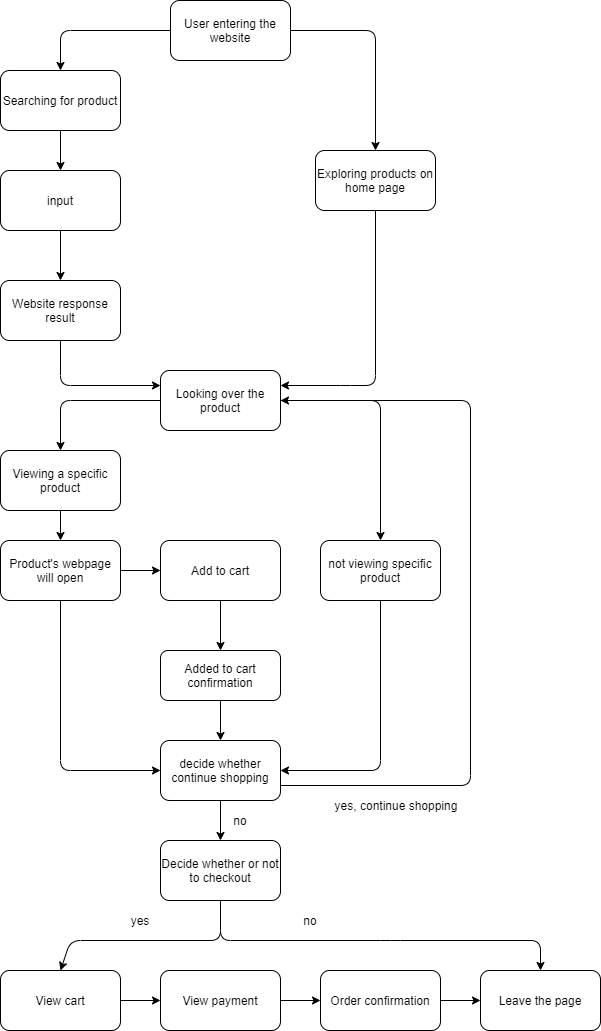

The diagram above was exported from draw.io. Its source (the exported page's mxGraphModel, read from the mxfile embedded in the PNG):
<mxGraphModel dx="647" dy="676" grid="1" gridSize="10" guides="1" tooltips="1" connect="1" arrows="1" fold="1" page="1" pageScale="1" pageWidth="850" pageHeight="1400" background="none" math="0" shadow="0">
  <root>
    <mxCell id="0" />
    <mxCell id="1" parent="0" />
    <mxCell id="2" value="User entering the website" style="rounded=1;whiteSpace=wrap;html=1;" vertex="1" parent="1">
      <mxGeometry x="220" y="50" width="120" height="60" as="geometry" />
    </mxCell>
    <mxCell id="3" value="Searching for product" style="rounded=1;whiteSpace=wrap;html=1;" vertex="1" parent="1">
      <mxGeometry x="50" y="120" width="120" height="60" as="geometry" />
    </mxCell>
    <mxCell id="4" value="Exploring products on home page" style="rounded=1;whiteSpace=wrap;html=1;" vertex="1" parent="1">
      <mxGeometry x="365" y="200" width="120" height="60" as="geometry" />
    </mxCell>
    <mxCell id="9" value="" style="endArrow=classic;html=1;exitX=0.5;exitY=1;exitDx=0;exitDy=0;" edge="1" parent="1" source="3" target="10">
      <mxGeometry width="50" height="50" relative="1" as="geometry">
        <mxPoint x="310" y="320" as="sourcePoint" />
        <mxPoint x="110" y="290" as="targetPoint" />
      </mxGeometry>
    </mxCell>
    <mxCell id="46" value="" style="edgeStyle=orthogonalEdgeStyle;rounded=0;orthogonalLoop=1;jettySize=auto;html=1;" edge="1" parent="1" source="10" target="12">
      <mxGeometry relative="1" as="geometry" />
    </mxCell>
    <mxCell id="10" value="input" style="rounded=1;whiteSpace=wrap;html=1;" vertex="1" parent="1">
      <mxGeometry x="50" y="220" width="120" height="60" as="geometry" />
    </mxCell>
    <mxCell id="12" value="Website response result" style="rounded=1;whiteSpace=wrap;html=1;" vertex="1" parent="1">
      <mxGeometry x="50" y="330" width="120" height="60" as="geometry" />
    </mxCell>
    <mxCell id="13" value="" style="endArrow=classic;html=1;entryX=0;entryY=0.25;entryDx=0;entryDy=0;exitX=0.5;exitY=1;exitDx=0;exitDy=0;" edge="1" parent="1" source="12" target="15">
      <mxGeometry width="50" height="50" relative="1" as="geometry">
        <mxPoint x="110" y="420" as="sourcePoint" />
        <mxPoint x="250" y="510" as="targetPoint" />
        <Array as="points">
          <mxPoint x="110" y="435" />
        </Array>
      </mxGeometry>
    </mxCell>
    <mxCell id="14" value="" style="endArrow=classic;html=1;exitX=0.5;exitY=1;exitDx=0;exitDy=0;entryX=1;entryY=0.25;entryDx=0;entryDy=0;" edge="1" parent="1" source="4" target="15">
      <mxGeometry width="50" height="50" relative="1" as="geometry">
        <mxPoint x="310" y="320" as="sourcePoint" />
        <mxPoint x="290" y="510" as="targetPoint" />
        <Array as="points">
          <mxPoint x="425" y="435" />
          <mxPoint x="400" y="435" />
        </Array>
      </mxGeometry>
    </mxCell>
    <mxCell id="15" value="Looking over the product" style="rounded=1;whiteSpace=wrap;html=1;" vertex="1" parent="1">
      <mxGeometry x="210" y="420" width="120" height="60" as="geometry" />
    </mxCell>
    <mxCell id="18" value="" style="endArrow=classic;html=1;entryX=0.5;entryY=0;entryDx=0;entryDy=0;exitX=0;exitY=0.5;exitDx=0;exitDy=0;" edge="1" parent="1" source="2" target="3">
      <mxGeometry width="50" height="50" relative="1" as="geometry">
        <mxPoint x="310" y="300" as="sourcePoint" />
        <mxPoint x="360" y="250" as="targetPoint" />
        <Array as="points">
          <mxPoint x="110" y="80" />
        </Array>
      </mxGeometry>
    </mxCell>
    <mxCell id="19" value="" style="endArrow=classic;html=1;exitX=1;exitY=0.5;exitDx=0;exitDy=0;entryX=0.5;entryY=0;entryDx=0;entryDy=0;" edge="1" parent="1" source="2" target="4">
      <mxGeometry width="50" height="50" relative="1" as="geometry">
        <mxPoint x="310" y="300" as="sourcePoint" />
        <mxPoint x="360" y="250" as="targetPoint" />
        <Array as="points">
          <mxPoint x="425" y="80" />
        </Array>
      </mxGeometry>
    </mxCell>
    <mxCell id="20" value="" style="endArrow=classic;html=1;exitX=0.5;exitY=1;exitDx=0;exitDy=0;" edge="1" parent="1" source="16" target="28">
      <mxGeometry width="50" height="50" relative="1" as="geometry">
        <mxPoint x="310" y="600" as="sourcePoint" />
        <mxPoint x="110" y="750" as="targetPoint" />
      </mxGeometry>
    </mxCell>
    <mxCell id="23" style="edgeStyle=orthogonalEdgeStyle;rounded=0;orthogonalLoop=1;jettySize=auto;html=1;exitX=0.5;exitY=1;exitDx=0;exitDy=0;entryX=0.5;entryY=0;entryDx=0;entryDy=0;" edge="1" parent="1" source="22" target="24">
      <mxGeometry relative="1" as="geometry">
        <mxPoint x="305" y="750" as="targetPoint" />
      </mxGeometry>
    </mxCell>
    <mxCell id="22" value="Add to cart" style="rounded=1;whiteSpace=wrap;html=1;" vertex="1" parent="1">
      <mxGeometry x="210" y="590" width="120" height="60" as="geometry" />
    </mxCell>
    <mxCell id="36" value="" style="edgeStyle=orthogonalEdgeStyle;rounded=0;orthogonalLoop=1;jettySize=auto;html=1;" edge="1" parent="1" source="24" target="31">
      <mxGeometry relative="1" as="geometry" />
    </mxCell>
    <mxCell id="24" value="Added to cart confirmation" style="rounded=1;whiteSpace=wrap;html=1;" vertex="1" parent="1">
      <mxGeometry x="210" y="700" width="120" height="50" as="geometry" />
    </mxCell>
    <mxCell id="29" value="" style="edgeStyle=orthogonalEdgeStyle;rounded=0;orthogonalLoop=1;jettySize=auto;html=1;" edge="1" parent="1" source="28" target="22">
      <mxGeometry relative="1" as="geometry" />
    </mxCell>
    <mxCell id="28" value="Product's webpage will open" style="rounded=1;whiteSpace=wrap;html=1;" vertex="1" parent="1">
      <mxGeometry x="50" y="590" width="120" height="60" as="geometry" />
    </mxCell>
    <mxCell id="42" style="edgeStyle=orthogonalEdgeStyle;rounded=0;orthogonalLoop=1;jettySize=auto;html=1;exitX=0.5;exitY=1;exitDx=0;exitDy=0;" edge="1" parent="1" source="31" target="43">
      <mxGeometry relative="1" as="geometry">
        <mxPoint x="270" y="890" as="targetPoint" />
      </mxGeometry>
    </mxCell>
    <mxCell id="31" value="decide whether continue shopping" style="rounded=1;whiteSpace=wrap;html=1;" vertex="1" parent="1">
      <mxGeometry x="210" y="790" width="120" height="60" as="geometry" />
    </mxCell>
    <mxCell id="16" value="Viewing a specific product" style="rounded=1;whiteSpace=wrap;html=1;" vertex="1" parent="1">
      <mxGeometry x="50" y="500" width="120" height="60" as="geometry" />
    </mxCell>
    <mxCell id="34" value="" style="endArrow=classic;html=1;entryX=0;entryY=0.5;entryDx=0;entryDy=0;exitX=0.5;exitY=1;exitDx=0;exitDy=0;" edge="1" parent="1" source="28" target="31">
      <mxGeometry width="50" height="50" relative="1" as="geometry">
        <mxPoint x="310" y="720" as="sourcePoint" />
        <mxPoint x="360" y="670" as="targetPoint" />
        <Array as="points">
          <mxPoint x="110" y="820" />
        </Array>
      </mxGeometry>
    </mxCell>
    <mxCell id="35" value="" style="endArrow=classic;html=1;exitX=0;exitY=0.5;exitDx=0;exitDy=0;entryX=0.5;entryY=0;entryDx=0;entryDy=0;" edge="1" parent="1" source="15" target="16">
      <mxGeometry width="50" height="50" relative="1" as="geometry">
        <mxPoint x="310" y="620" as="sourcePoint" />
        <mxPoint x="360" y="570" as="targetPoint" />
        <Array as="points">
          <mxPoint x="110" y="450" />
        </Array>
      </mxGeometry>
    </mxCell>
    <mxCell id="37" value="" style="endArrow=classic;html=1;exitX=1;exitY=0.5;exitDx=0;exitDy=0;" edge="1" parent="1" source="15" target="38">
      <mxGeometry width="50" height="50" relative="1" as="geometry">
        <mxPoint x="310" y="720" as="sourcePoint" />
        <mxPoint x="430" y="660" as="targetPoint" />
        <Array as="points">
          <mxPoint x="430" y="450" />
        </Array>
      </mxGeometry>
    </mxCell>
    <mxCell id="38" value="not viewing specific product" style="rounded=1;whiteSpace=wrap;html=1;" vertex="1" parent="1">
      <mxGeometry x="370" y="590" width="120" height="60" as="geometry" />
    </mxCell>
    <mxCell id="39" value="" style="endArrow=classic;html=1;exitX=0.5;exitY=1;exitDx=0;exitDy=0;entryX=1;entryY=0.5;entryDx=0;entryDy=0;" edge="1" parent="1" source="38" target="31">
      <mxGeometry width="50" height="50" relative="1" as="geometry">
        <mxPoint x="310" y="710" as="sourcePoint" />
        <mxPoint x="360" y="660" as="targetPoint" />
        <Array as="points">
          <mxPoint x="430" y="820" />
        </Array>
      </mxGeometry>
    </mxCell>
    <mxCell id="40" value="" style="endArrow=classic;html=1;exitX=1;exitY=0.75;exitDx=0;exitDy=0;entryX=1;entryY=0.5;entryDx=0;entryDy=0;" edge="1" parent="1" source="31" target="15">
      <mxGeometry width="50" height="50" relative="1" as="geometry">
        <mxPoint x="310" y="710" as="sourcePoint" />
        <mxPoint x="520" y="835" as="targetPoint" />
        <Array as="points">
          <mxPoint x="520" y="835" />
          <mxPoint x="520" y="450" />
        </Array>
      </mxGeometry>
    </mxCell>
    <mxCell id="41" value="yes, continue shopping" style="text;html=1;strokeColor=none;fillColor=none;align=center;verticalAlign=middle;whiteSpace=wrap;rounded=0;" vertex="1" parent="1">
      <mxGeometry x="371" y="840" width="150" height="30" as="geometry" />
    </mxCell>
    <mxCell id="43" value="Decide whether or not to checkout" style="rounded=1;whiteSpace=wrap;html=1;" vertex="1" parent="1">
      <mxGeometry x="210" y="890" width="120" height="60" as="geometry" />
    </mxCell>
    <mxCell id="44" value="no" style="text;html=1;strokeColor=none;fillColor=none;align=center;verticalAlign=middle;whiteSpace=wrap;rounded=0;" vertex="1" parent="1">
      <mxGeometry x="270" y="860" width="40" height="20" as="geometry" />
    </mxCell>
    <mxCell id="48" value="" style="endArrow=classic;html=1;exitX=0.5;exitY=1;exitDx=0;exitDy=0;entryX=0.5;entryY=0;entryDx=0;entryDy=0;" edge="1" parent="1" source="43" target="49">
      <mxGeometry width="50" height="50" relative="1" as="geometry">
        <mxPoint x="300" y="990" as="sourcePoint" />
        <mxPoint x="270" y="1010" as="targetPoint" />
        <Array as="points">
          <mxPoint x="270" y="990" />
          <mxPoint x="120" y="990" />
        </Array>
      </mxGeometry>
    </mxCell>
    <mxCell id="51" value="" style="edgeStyle=orthogonalEdgeStyle;rounded=0;orthogonalLoop=1;jettySize=auto;html=1;" edge="1" parent="1" source="49" target="50">
      <mxGeometry relative="1" as="geometry" />
    </mxCell>
    <mxCell id="49" value="View cart" style="rounded=1;whiteSpace=wrap;html=1;" vertex="1" parent="1">
      <mxGeometry x="50" y="1020" width="120" height="60" as="geometry" />
    </mxCell>
    <mxCell id="53" value="" style="edgeStyle=orthogonalEdgeStyle;rounded=0;orthogonalLoop=1;jettySize=auto;html=1;" edge="1" parent="1" source="50" target="52">
      <mxGeometry relative="1" as="geometry" />
    </mxCell>
    <mxCell id="50" value="View payment" style="rounded=1;whiteSpace=wrap;html=1;" vertex="1" parent="1">
      <mxGeometry x="210" y="1020" width="120" height="60" as="geometry" />
    </mxCell>
    <mxCell id="55" value="" style="edgeStyle=orthogonalEdgeStyle;rounded=0;orthogonalLoop=1;jettySize=auto;html=1;" edge="1" parent="1" source="52" target="54">
      <mxGeometry relative="1" as="geometry" />
    </mxCell>
    <mxCell id="52" value="Order confirmation" style="rounded=1;whiteSpace=wrap;html=1;" vertex="1" parent="1">
      <mxGeometry x="370" y="1020" width="120" height="60" as="geometry" />
    </mxCell>
    <mxCell id="54" value="Leave the page" style="rounded=1;whiteSpace=wrap;html=1;" vertex="1" parent="1">
      <mxGeometry x="530" y="1020" width="120" height="60" as="geometry" />
    </mxCell>
    <mxCell id="56" value="yes" style="text;html=1;strokeColor=none;fillColor=none;align=center;verticalAlign=middle;whiteSpace=wrap;rounded=0;" vertex="1" parent="1">
      <mxGeometry x="170" y="960" width="40" height="20" as="geometry" />
    </mxCell>
    <mxCell id="57" value="" style="endArrow=classic;html=1;entryX=0.5;entryY=0;entryDx=0;entryDy=0;" edge="1" parent="1" target="54">
      <mxGeometry width="50" height="50" relative="1" as="geometry">
        <mxPoint x="270" y="950" as="sourcePoint" />
        <mxPoint x="460" y="940" as="targetPoint" />
        <Array as="points">
          <mxPoint x="270" y="990" />
          <mxPoint x="440" y="990" />
          <mxPoint x="590" y="990" />
        </Array>
      </mxGeometry>
    </mxCell>
    <mxCell id="59" value="no" style="text;html=1;strokeColor=none;fillColor=none;align=center;verticalAlign=middle;whiteSpace=wrap;rounded=0;" vertex="1" parent="1">
      <mxGeometry x="340" y="960" width="40" height="20" as="geometry" />
    </mxCell>
  </root>
</mxGraphModel>